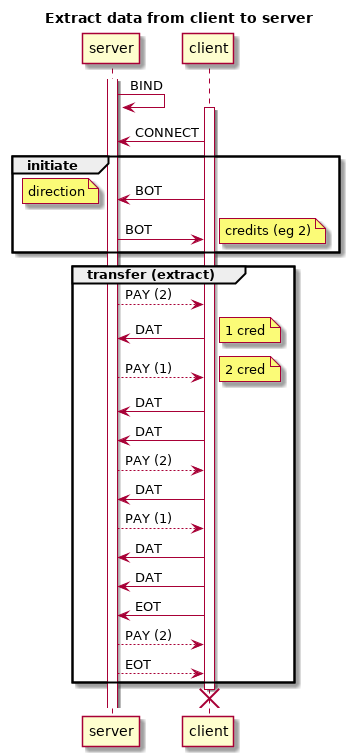

The diagram above was rendered by PlantUML. Its source (embedded in the PNG):
@startuml
title Extract data from client to server
activate server
        server -> server: BIND
        activate client
                client -> server : CONNECT
                group initiate
                        client -> server : BOT
                        note left
                                direction
                        end note
                        server -> client : BOT
                        note right
                                credits (eg 2)
                        end note
                end
                group transfer (extract)
                        server --> client : PAY (2)
                        client  -> server : DAT
                        note right
                                1 cred
                        end note
                        server --> client : PAY (1)
                        note right
                                2 cred
                        end note
                        client  -> server : DAT
                        client  -> server : DAT
                        server --> client : PAY (2)
                        client  -> server : DAT
                        server --> client : PAY (1)
                        client  -> server : DAT
                        client  -> server : DAT
                        client -> server : EOT
                        server --> client : PAY (2)
                        server --> client : EOT
                end
                destroy client
                @enduml